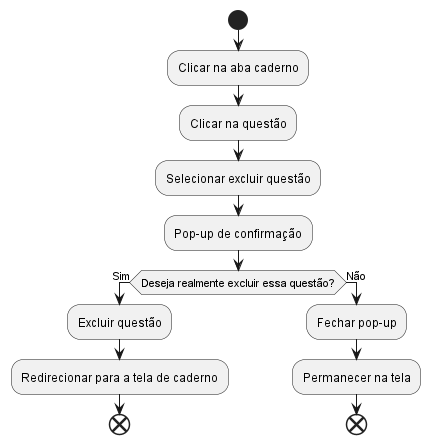

The diagram above was rendered by PlantUML. Its source (embedded in the PNG):
@startuml excluir
start
:Clicar na aba caderno;
:Clicar na questão;
:Selecionar excluir questão;
:Pop-up de confirmação;
if (Deseja realmente excluir essa questão?) then (Sim)
    :Excluir questão;
    :Redirecionar para a tela de caderno;
    end
else (Não)
    :Fechar pop-up;
    :Permanecer na tela;
    end
@enduml